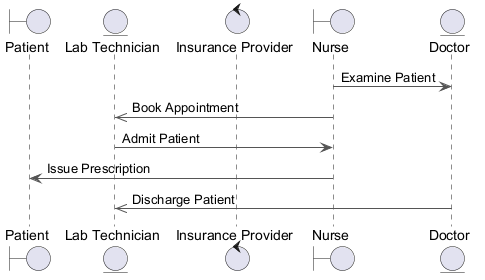

The diagram above was rendered by PlantUML. Its source (embedded in the PNG):
@startuml
skinparam backgroundColor #FFFFFF
skinparam classBackgroundColor #E8F4FA
skinparam classBorderColor #2C7DA0
skinparam ArrowColor #555555
boundary "Patient" as P
entity "Lab Technician" as LT
control "Insurance Provider" as IP
boundary "Nurse" as N
entity "Doctor" as D
N -> D : Examine Patient
N ->> LT : Book Appointment
LT -> N : Admit Patient
N -> P : Issue Prescription
D ->> LT : Discharge Patient
@enduml